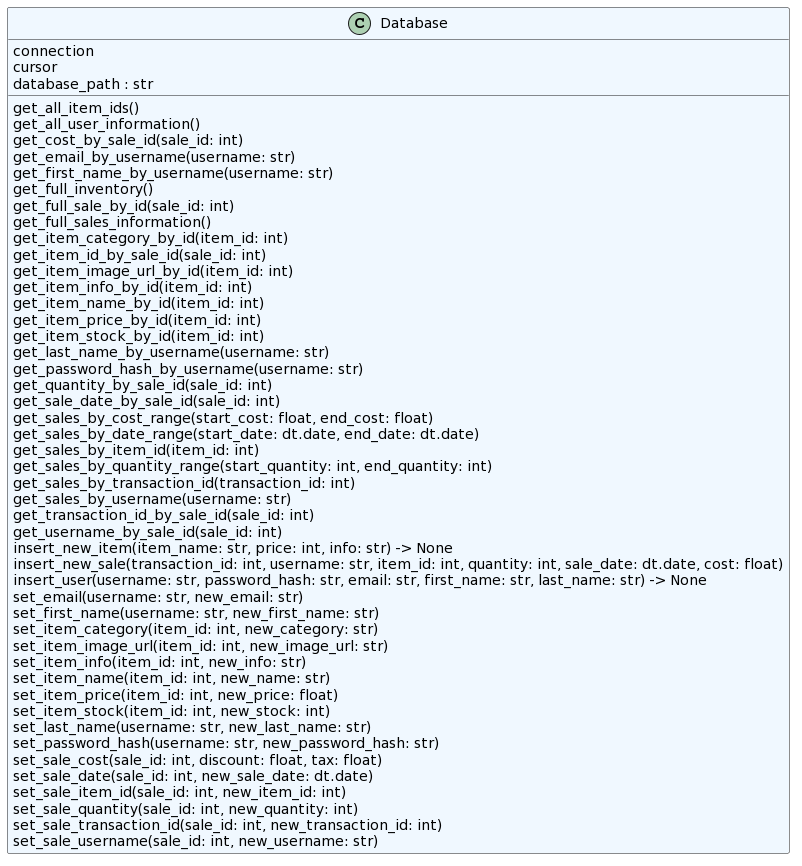

The diagram above was rendered by PlantUML. Its source (embedded in the PNG):
@startuml
set namespaceSeparator none
class "Database" as database.db.Database #aliceblue {
  connection
  cursor
  database_path : str
  get_all_item_ids()
  get_all_user_information()
  get_cost_by_sale_id(sale_id: int)
  get_email_by_username(username: str)
  get_first_name_by_username(username: str)
  get_full_inventory()
  get_full_sale_by_id(sale_id: int)
  get_full_sales_information()
  get_item_category_by_id(item_id: int)
  get_item_id_by_sale_id(sale_id: int)
  get_item_image_url_by_id(item_id: int)
  get_item_info_by_id(item_id: int)
  get_item_name_by_id(item_id: int)
  get_item_price_by_id(item_id: int)
  get_item_stock_by_id(item_id: int)
  get_last_name_by_username(username: str)
  get_password_hash_by_username(username: str)
  get_quantity_by_sale_id(sale_id: int)
  get_sale_date_by_sale_id(sale_id: int)
  get_sales_by_cost_range(start_cost: float, end_cost: float)
  get_sales_by_date_range(start_date: dt.date, end_date: dt.date)
  get_sales_by_item_id(item_id: int)
  get_sales_by_quantity_range(start_quantity: int, end_quantity: int)
  get_sales_by_transaction_id(transaction_id: int)
  get_sales_by_username(username: str)
  get_transaction_id_by_sale_id(sale_id: int)
  get_username_by_sale_id(sale_id: int)
  insert_new_item(item_name: str, price: int, info: str) -> None
  insert_new_sale(transaction_id: int, username: str, item_id: int, quantity: int, sale_date: dt.date, cost: float)
  insert_user(username: str, password_hash: str, email: str, first_name: str, last_name: str) -> None
  set_email(username: str, new_email: str)
  set_first_name(username: str, new_first_name: str)
  set_item_category(item_id: int, new_category: str)
  set_item_image_url(item_id: int, new_image_url: str)
  set_item_info(item_id: int, new_info: str)
  set_item_name(item_id: int, new_name: str)
  set_item_price(item_id: int, new_price: float)
  set_item_stock(item_id: int, new_stock: int)
  set_last_name(username: str, new_last_name: str)
  set_password_hash(username: str, new_password_hash: str)
  set_sale_cost(sale_id: int, discount: float, tax: float)
  set_sale_date(sale_id: int, new_sale_date: dt.date)
  set_sale_item_id(sale_id: int, new_item_id: int)
  set_sale_quantity(sale_id: int, new_quantity: int)
  set_sale_transaction_id(sale_id: int, new_transaction_id: int)
  set_sale_username(sale_id: int, new_username: str)
}
@enduml